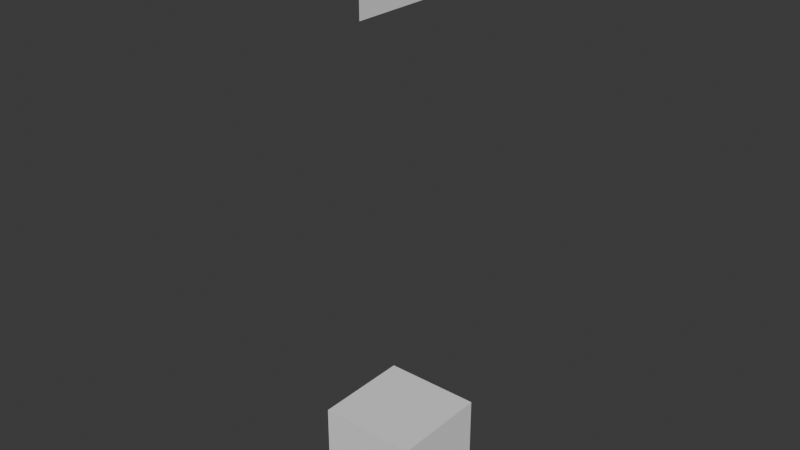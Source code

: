 # Source: female_charter.blend  (saved by Blender 4.2.66; exported with 4.5.12 LTS)
import bpy
from mathutils import Matrix  # noqa: F401  (used for matrix-valued properties, if any)

bpy.ops.wm.read_factory_settings(use_empty=True)
scene = bpy.context.scene
scene.name = 'Scene'

# ---- collections
col_collection = bpy.data.collections.new('Collection'); scene.collection.children.link(col_collection)

# ---- world
world_world = bpy.data.worlds.new('World'); scene.world = world_world
world_world.use_nodes = True; world_world.node_tree.nodes.clear()
_N = world_world.node_tree.nodes; _L = world_world.node_tree.links
n0 = _N.new('ShaderNodeOutputWorld'); n0.name = 'World Output'; n0.location = (300, 300)
n1 = _N.new('ShaderNodeBackground'); n1.name = 'Background'; n1.location = (10, 300)
n1.inputs[0].default_value = (0.05088, 0.05088, 0.05088, 1.0)
_L.new(n1.outputs[0], n0.inputs[0])
n0.is_active_output = True
world_world.color = (0.05088, 0.05088, 0.05088)
world_world.use_sun_shadow = False
world_world.sun_shadow_jitter_overblur = 0.0

# ---- meshes
me_cube_001 = bpy.data.meshes.new('Cube.001')
me_cube_001.from_pydata([(-1.0, 0.0, -1.0), (-1.0, 0.0, 1.0), (-1.0, 1.0, -1.0), (-1.0, 1.0, 1.0), (1.0, 0.0, -1.0), (1.0, 0.0, 1.0), (1.0, 1.0, -1.0), (1.0, 1.0, 1.0)], [], [(0, 1, 3, 2), (2, 3, 7, 6), (6, 7, 5, 4), (4, 5, 1, 0), (2, 6, 4, 0), (7, 3, 1, 5)])
_uv = me_cube_001.uv_layers.new(name='UVMap')
_uv.uv.foreach_set('vector', [0.375, 0.0, 0.625, 0.0, 0.625, 0.25, 0.375, 0.25, 0.375, 0.25, 0.625, 0.25, 0.625, 0.5, 0.375, 0.5, 0.375, 0.5, 0.625, 0.5, 0.625, 0.75, 0.375, 0.75, 0.375, 0.75, 0.625, 0.75, 0.625, 1.0, 0.375, 1.0, 0.125, 0.5, 0.375, 0.5, 0.375, 0.75, 0.125, 0.75, 0.625, 0.5, 0.875, 0.5, 0.875, 0.75, 0.625, 0.75])
me_cube_001.update()
me_plane = bpy.data.meshes.new('Plane')
me_plane.from_pydata([(0.0, 0.0, 1.0), (0.0, 0.0, -1.0), (0.0, 1.0, 1.0), (0.0, 1.0, -1.0)], [], [(0, 1, 3, 2)])
_uv = me_plane.uv_layers.new(name='UVMap')
_uv.uv.foreach_set('vector', [0.0, 0.0, 1.0, 0.0, 1.0, 1.0, 0.0, 1.0])
me_plane.update()

# ---- objects
ob_empty = bpy.data.objects.new('Empty', None)
ob_empty_001 = bpy.data.objects.new('Empty.001', None)
ob_empty_002 = bpy.data.objects.new('Empty.002', None)
ob_empty_003 = bpy.data.objects.new('Empty.003', None)
ob_cube = bpy.data.objects.new('Cube', me_cube_001)
ob_plane = bpy.data.objects.new('Plane', me_plane)

# ---- transforms, parenting, visibility, modifiers, constraints
ob_empty.location = (-9.0, 0.0, 2.482)
ob_empty.rotation_euler = (1.571, -0.0, 1.571)
ob_empty.empty_display_type = 'IMAGE'
ob_empty.empty_display_size = 5.0
ob_empty_001.location = (-9.0, 0.0, 9.482)
ob_empty_001.rotation_euler = (1.571, -4.371e-08, 1.571)
ob_empty_001.empty_display_type = 'IMAGE'
ob_empty_001.empty_display_size = 5.0
ob_empty_002.location = (0.0, 9.0, 9.482)
ob_empty_002.rotation_euler = (1.571, -4.371e-08, 0.0)
ob_empty_002.empty_display_type = 'IMAGE'
ob_empty_002.empty_display_size = 5.0
ob_empty_003.location = (0.0, 9.0, 2.482)
ob_empty_003.rotation_euler = (1.571, -0.0, 0.0)
ob_empty_003.empty_display_type = 'IMAGE'
ob_empty_003.empty_display_size = 5.0
ob_cube.location = (0.0, 0.0, 0.0)
_m = ob_cube.modifiers.new('Mirror', 'MIRROR')
_m.use_axis = (False, True, False)
_m.use_clip = True
ob_plane.location = (0.0, 0.0, 10.0)
_m = ob_plane.modifiers.new('Mirror', 'MIRROR')
_m.use_axis = (False, True, False)
_m.use_clip = True

# ---- collection membership
col_collection.objects.link(ob_empty)
col_collection.objects.link(ob_empty_001)
col_collection.objects.link(ob_empty_002)
col_collection.objects.link(ob_empty_003)
col_collection.objects.link(ob_cube)
col_collection.objects.link(ob_plane)

# ---- scene / render settings (as saved in the file)
scene.frame_start = 1; scene.frame_end = 250; scene.frame_set(1)
scene.render.engine = 'BLENDER_EEVEE_NEXT'
scene.cycles.sampling_pattern = 'TABULATED_SOBOL'
scene.eevee.ray_tracing_options.trace_max_roughness = 0.0
bpy.context.view_layer.update()

# ---- added for rendering (the .blend has no active camera and no usable light): camera, sun
cam_auto = bpy.data.cameras.new('AutoCamera')
cam_auto.lens = 50.0
cam_auto.sensor_width = 36.0
cam_auto.clip_end = 1000.0
ob_auto_camera = bpy.data.objects.new('AutoCamera', cam_auto)
scene.collection.objects.link(ob_auto_camera)
ob_auto_camera.location = (11.4069, -13.6883, 14.1255)
ob_auto_camera.rotation_euler = (1.09748, -7.21219e-08, 0.694738)
scene.camera = ob_auto_camera
light_auto_sun = bpy.data.lights.new('AutoSun', 'SUN')
light_auto_sun.energy = 3.0
light_auto_sun.angle = 0.0523599
ob_auto_sun = bpy.data.objects.new('AutoSun', light_auto_sun)
scene.collection.objects.link(ob_auto_sun)
ob_auto_sun.rotation_euler = (0.872665, 0.174533, 0.523599)
bpy.context.view_layer.update()
